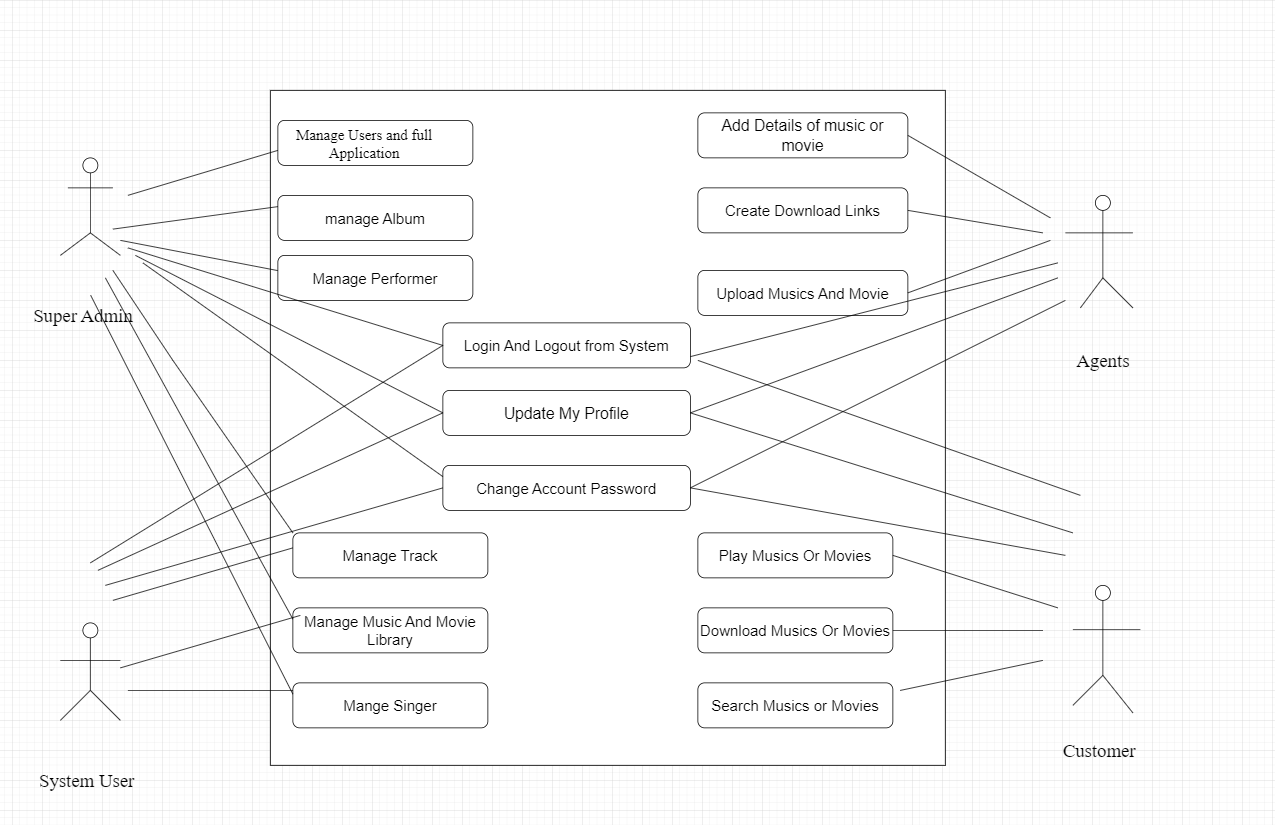

The diagram above was exported from draw.io. Its source (the exported page's mxGraphModel, read from the mxfile embedded in the PNG):
<mxGraphModel dx="2307" dy="1307" grid="1" gridSize="10" guides="1" tooltips="1" connect="1" arrows="1" fold="1" page="1" pageScale="1" pageWidth="850" pageHeight="1100" math="0" shadow="0">
  <root>
    <mxCell id="0" />
    <mxCell id="1" parent="0" />
    <mxCell id="1fPiJ8cLDrzBpV_Ts0Ir-1" value="" style="whiteSpace=wrap;html=1;aspect=fixed;" parent="1" vertex="1">
      <mxGeometry x="360" y="120" width="900" height="900" as="geometry" />
    </mxCell>
    <mxCell id="1fPiJ8cLDrzBpV_Ts0Ir-8" value="" style="endArrow=none;html=1;rounded=0;exitX=0.5;exitY=1;exitDx=0;exitDy=0;" parent="1" source="1fPiJ8cLDrzBpV_Ts0Ir-32" edge="1">
      <mxGeometry width="50" height="50" relative="1" as="geometry">
        <mxPoint x="120" y="860" as="sourcePoint" />
        <mxPoint x="120" y="920" as="targetPoint" />
        <Array as="points" />
      </mxGeometry>
    </mxCell>
    <mxCell id="1fPiJ8cLDrzBpV_Ts0Ir-14" value="" style="rounded=1;whiteSpace=wrap;html=1;" parent="1" vertex="1">
      <mxGeometry x="370" y="160" width="260" height="60" as="geometry" />
    </mxCell>
    <mxCell id="1fPiJ8cLDrzBpV_Ts0Ir-15" value="manage Album" style="rounded=1;whiteSpace=wrap;html=1;fontSize=20;" parent="1" vertex="1">
      <mxGeometry x="370" y="260" width="260" height="60" as="geometry" />
    </mxCell>
    <mxCell id="1fPiJ8cLDrzBpV_Ts0Ir-16" value="Manage Performer" style="rounded=1;whiteSpace=wrap;html=1;fontSize=20;" parent="1" vertex="1">
      <mxGeometry x="370" y="340" width="260" height="60" as="geometry" />
    </mxCell>
    <mxCell id="1fPiJ8cLDrzBpV_Ts0Ir-17" value="Upload Musics And Movie" style="rounded=1;whiteSpace=wrap;html=1;fontSize=20;" parent="1" vertex="1">
      <mxGeometry x="930" y="360" width="280" height="60" as="geometry" />
    </mxCell>
    <mxCell id="1fPiJ8cLDrzBpV_Ts0Ir-18" value="Create Download Links" style="rounded=1;whiteSpace=wrap;html=1;fontSize=20;" parent="1" vertex="1">
      <mxGeometry x="930" y="250" width="280" height="60" as="geometry" />
    </mxCell>
    <mxCell id="1fPiJ8cLDrzBpV_Ts0Ir-19" value="Add Details of music or &lt;br&gt;movie" style="rounded=1;whiteSpace=wrap;html=1;fontSize=21;" parent="1" vertex="1">
      <mxGeometry x="930" y="150" width="280" height="60" as="geometry" />
    </mxCell>
    <mxCell id="1fPiJ8cLDrzBpV_Ts0Ir-20" value="Update My Profile" style="rounded=1;whiteSpace=wrap;html=1;fontSize=21;" parent="1" vertex="1">
      <mxGeometry x="590" y="520" width="330" height="60" as="geometry" />
    </mxCell>
    <mxCell id="1fPiJ8cLDrzBpV_Ts0Ir-21" value="Login And Logout from System" style="rounded=1;whiteSpace=wrap;html=1;fontSize=20;" parent="1" vertex="1">
      <mxGeometry x="590" y="430" width="330" height="60" as="geometry" />
    </mxCell>
    <mxCell id="1fPiJ8cLDrzBpV_Ts0Ir-22" value="Change Account Password" style="rounded=1;whiteSpace=wrap;html=1;fontSize=20;" parent="1" vertex="1">
      <mxGeometry x="590" y="620" width="330" height="60" as="geometry" />
    </mxCell>
    <mxCell id="1fPiJ8cLDrzBpV_Ts0Ir-24" value="Manage Track" style="rounded=1;whiteSpace=wrap;html=1;fontSize=20;" parent="1" vertex="1">
      <mxGeometry x="390" y="710" width="260" height="60" as="geometry" />
    </mxCell>
    <mxCell id="1fPiJ8cLDrzBpV_Ts0Ir-25" value="Manage Music And Movie Library" style="rounded=1;whiteSpace=wrap;html=1;fontSize=20;" parent="1" vertex="1">
      <mxGeometry x="390" y="810" width="260" height="60" as="geometry" />
    </mxCell>
    <mxCell id="1fPiJ8cLDrzBpV_Ts0Ir-26" value="Mange Singer" style="rounded=1;whiteSpace=wrap;html=1;fontSize=20;" parent="1" vertex="1">
      <mxGeometry x="390" y="910" width="260" height="60" as="geometry" />
    </mxCell>
    <mxCell id="1fPiJ8cLDrzBpV_Ts0Ir-27" value="Play Musics Or Movies" style="rounded=1;whiteSpace=wrap;html=1;fontSize=20;" parent="1" vertex="1">
      <mxGeometry x="930" y="710" width="260" height="60" as="geometry" />
    </mxCell>
    <mxCell id="1fPiJ8cLDrzBpV_Ts0Ir-28" value="Download Musics Or Movies" style="rounded=1;whiteSpace=wrap;html=1;fontSize=20;" parent="1" vertex="1">
      <mxGeometry x="930" y="810" width="260" height="60" as="geometry" />
    </mxCell>
    <mxCell id="1fPiJ8cLDrzBpV_Ts0Ir-29" value="Search Musics or Movies" style="rounded=1;whiteSpace=wrap;html=1;fontSize=20;" parent="1" vertex="1">
      <mxGeometry x="930" y="910" width="260" height="60" as="geometry" />
    </mxCell>
    <mxCell id="1fPiJ8cLDrzBpV_Ts0Ir-32" value="" style="ellipse;whiteSpace=wrap;html=1;aspect=fixed;" parent="1" vertex="1">
      <mxGeometry x="110" y="830" width="20" height="20" as="geometry" />
    </mxCell>
    <mxCell id="1fPiJ8cLDrzBpV_Ts0Ir-38" value="" style="endArrow=none;html=1;rounded=0;" parent="1" edge="1">
      <mxGeometry width="50" height="50" relative="1" as="geometry">
        <mxPoint x="120" y="920" as="sourcePoint" />
        <mxPoint x="80" y="960" as="targetPoint" />
        <Array as="points" />
      </mxGeometry>
    </mxCell>
    <mxCell id="1fPiJ8cLDrzBpV_Ts0Ir-39" value="" style="endArrow=none;html=1;rounded=0;" parent="1" edge="1">
      <mxGeometry width="50" height="50" relative="1" as="geometry">
        <mxPoint x="120" y="920" as="sourcePoint" />
        <mxPoint x="160" y="960" as="targetPoint" />
        <Array as="points">
          <mxPoint x="160" y="960" />
        </Array>
      </mxGeometry>
    </mxCell>
    <mxCell id="1fPiJ8cLDrzBpV_Ts0Ir-40" value="" style="endArrow=none;html=1;rounded=0;" parent="1" edge="1">
      <mxGeometry width="50" height="50" relative="1" as="geometry">
        <mxPoint x="160" y="880" as="sourcePoint" />
        <mxPoint x="80" y="880" as="targetPoint" />
        <Array as="points">
          <mxPoint x="160" y="880" />
        </Array>
      </mxGeometry>
    </mxCell>
    <mxCell id="1fPiJ8cLDrzBpV_Ts0Ir-41" value="" style="ellipse;whiteSpace=wrap;html=1;aspect=fixed;" parent="1" vertex="1">
      <mxGeometry x="110" y="210" width="20" height="20" as="geometry" />
    </mxCell>
    <mxCell id="1fPiJ8cLDrzBpV_Ts0Ir-42" value="" style="endArrow=none;html=1;rounded=0;" parent="1" edge="1">
      <mxGeometry width="50" height="50" relative="1" as="geometry">
        <mxPoint x="150" y="250" as="sourcePoint" />
        <mxPoint x="90" y="250" as="targetPoint" />
        <Array as="points">
          <mxPoint x="90" y="250" />
        </Array>
      </mxGeometry>
    </mxCell>
    <mxCell id="1fPiJ8cLDrzBpV_Ts0Ir-43" value="" style="endArrow=none;html=1;rounded=0;entryX=0.5;entryY=1;entryDx=0;entryDy=0;" parent="1" target="1fPiJ8cLDrzBpV_Ts0Ir-41" edge="1">
      <mxGeometry width="50" height="50" relative="1" as="geometry">
        <mxPoint x="120" y="310" as="sourcePoint" />
        <mxPoint x="100" y="260" as="targetPoint" />
        <Array as="points" />
      </mxGeometry>
    </mxCell>
    <mxCell id="1fPiJ8cLDrzBpV_Ts0Ir-44" value="" style="endArrow=none;html=1;rounded=0;" parent="1" edge="1">
      <mxGeometry width="50" height="50" relative="1" as="geometry">
        <mxPoint x="80" y="340" as="sourcePoint" />
        <mxPoint x="120" y="310" as="targetPoint" />
        <Array as="points" />
      </mxGeometry>
    </mxCell>
    <mxCell id="1fPiJ8cLDrzBpV_Ts0Ir-45" value="" style="endArrow=none;html=1;rounded=0;" parent="1" edge="1">
      <mxGeometry width="50" height="50" relative="1" as="geometry">
        <mxPoint x="160" y="340" as="sourcePoint" />
        <mxPoint x="120" y="310" as="targetPoint" />
        <Array as="points" />
      </mxGeometry>
    </mxCell>
    <mxCell id="1fPiJ8cLDrzBpV_Ts0Ir-46" value="Manage Users and full&lt;br style=&quot;font-size: 20px;&quot;&gt;Application" style="text;html=1;resizable=0;autosize=1;align=center;verticalAlign=middle;points=[];fillColor=none;strokeColor=none;rounded=0;perimeterSpacing=34;strokeWidth=13;fontFamily=Times New Roman;fontSize=20;" parent="1" vertex="1">
      <mxGeometry x="380" y="160" width="210" height="60" as="geometry" />
    </mxCell>
    <mxCell id="1fPiJ8cLDrzBpV_Ts0Ir-48" value="&lt;font style=&quot;font-size: 25px;&quot;&gt;Super Admin&lt;/font&gt;" style="text;html=1;resizable=0;autosize=1;align=center;verticalAlign=middle;points=[];fillColor=none;strokeColor=none;rounded=0;strokeWidth=13;fontFamily=Times New Roman;fontSize=20;" parent="1" vertex="1">
      <mxGeometry x="30" y="400" width="160" height="40" as="geometry" />
    </mxCell>
    <mxCell id="1fPiJ8cLDrzBpV_Ts0Ir-49" value="System User" style="text;html=1;resizable=0;autosize=1;align=center;verticalAlign=middle;points=[];fillColor=none;strokeColor=none;rounded=0;strokeWidth=13;fontFamily=Times New Roman;fontSize=25;" parent="1" vertex="1">
      <mxGeometry x="40" y="1020" width="150" height="40" as="geometry" />
    </mxCell>
    <mxCell id="1fPiJ8cLDrzBpV_Ts0Ir-50" value="" style="endArrow=none;html=1;rounded=0;fontFamily=Times New Roman;fontSize=25;" parent="1" edge="1">
      <mxGeometry width="50" height="50" relative="1" as="geometry">
        <mxPoint x="170" y="260" as="sourcePoint" />
        <mxPoint x="370" y="200" as="targetPoint" />
      </mxGeometry>
    </mxCell>
    <mxCell id="1fPiJ8cLDrzBpV_Ts0Ir-51" value="" style="endArrow=none;html=1;rounded=0;fontFamily=Times New Roman;fontSize=25;" parent="1" edge="1">
      <mxGeometry width="50" height="50" relative="1" as="geometry">
        <mxPoint x="150" y="305" as="sourcePoint" />
        <mxPoint x="370" y="275" as="targetPoint" />
      </mxGeometry>
    </mxCell>
    <mxCell id="1fPiJ8cLDrzBpV_Ts0Ir-52" value="" style="endArrow=none;html=1;rounded=0;fontFamily=Times New Roman;fontSize=25;entryX=0.011;entryY=0.267;entryDx=0;entryDy=0;entryPerimeter=0;" parent="1" target="1fPiJ8cLDrzBpV_Ts0Ir-1" edge="1">
      <mxGeometry width="50" height="50" relative="1" as="geometry">
        <mxPoint x="160" y="320" as="sourcePoint" />
        <mxPoint x="380" y="290" as="targetPoint" />
      </mxGeometry>
    </mxCell>
    <mxCell id="1fPiJ8cLDrzBpV_Ts0Ir-53" value="" style="endArrow=none;html=1;rounded=0;fontFamily=Times New Roman;fontSize=25;entryX=0.256;entryY=0.378;entryDx=0;entryDy=0;entryPerimeter=0;" parent="1" target="1fPiJ8cLDrzBpV_Ts0Ir-1" edge="1">
      <mxGeometry width="50" height="50" relative="1" as="geometry">
        <mxPoint x="170" y="330" as="sourcePoint" />
        <mxPoint x="379.9000000000001" y="370.29999999999995" as="targetPoint" />
      </mxGeometry>
    </mxCell>
    <mxCell id="1fPiJ8cLDrzBpV_Ts0Ir-54" value="" style="endArrow=none;html=1;rounded=0;fontFamily=Times New Roman;fontSize=25;entryX=0;entryY=0.5;entryDx=0;entryDy=0;" parent="1" target="1fPiJ8cLDrzBpV_Ts0Ir-20" edge="1">
      <mxGeometry width="50" height="50" relative="1" as="geometry">
        <mxPoint x="180" y="340" as="sourcePoint" />
        <mxPoint x="600.4000000000001" y="470.20000000000005" as="targetPoint" />
      </mxGeometry>
    </mxCell>
    <mxCell id="1fPiJ8cLDrzBpV_Ts0Ir-55" value="" style="endArrow=none;html=1;rounded=0;fontFamily=Times New Roman;fontSize=25;entryX=0;entryY=0.25;entryDx=0;entryDy=0;" parent="1" target="1fPiJ8cLDrzBpV_Ts0Ir-22" edge="1">
      <mxGeometry width="50" height="50" relative="1" as="geometry">
        <mxPoint x="190" y="350" as="sourcePoint" />
        <mxPoint x="600" y="560" as="targetPoint" />
      </mxGeometry>
    </mxCell>
    <mxCell id="1fPiJ8cLDrzBpV_Ts0Ir-56" value="" style="endArrow=none;html=1;rounded=0;fontFamily=Times New Roman;fontSize=25;entryX=0;entryY=0;entryDx=0;entryDy=0;" parent="1" target="1fPiJ8cLDrzBpV_Ts0Ir-24" edge="1">
      <mxGeometry width="50" height="50" relative="1" as="geometry">
        <mxPoint x="150" y="360" as="sourcePoint" />
        <mxPoint x="600" y="645" as="targetPoint" />
        <Array as="points">
          <mxPoint x="230" y="480" />
        </Array>
      </mxGeometry>
    </mxCell>
    <mxCell id="1fPiJ8cLDrzBpV_Ts0Ir-58" value="" style="endArrow=none;html=1;rounded=0;fontFamily=Times New Roman;fontSize=25;entryX=0;entryY=0.25;entryDx=0;entryDy=0;" parent="1" target="1fPiJ8cLDrzBpV_Ts0Ir-25" edge="1">
      <mxGeometry width="50" height="50" relative="1" as="geometry">
        <mxPoint x="140" y="370" as="sourcePoint" />
        <mxPoint x="400" y="720" as="targetPoint" />
      </mxGeometry>
    </mxCell>
    <mxCell id="1fPiJ8cLDrzBpV_Ts0Ir-59" value="" style="endArrow=none;html=1;rounded=0;fontFamily=Times New Roman;fontSize=25;entryX=0;entryY=0.25;entryDx=0;entryDy=0;exitX=0.565;exitY=-0.17;exitDx=0;exitDy=0;exitPerimeter=0;" parent="1" source="1fPiJ8cLDrzBpV_Ts0Ir-48" target="1fPiJ8cLDrzBpV_Ts0Ir-26" edge="1">
      <mxGeometry width="50" height="50" relative="1" as="geometry">
        <mxPoint x="170" y="380" as="sourcePoint" />
        <mxPoint x="400" y="835" as="targetPoint" />
      </mxGeometry>
    </mxCell>
    <mxCell id="1fPiJ8cLDrzBpV_Ts0Ir-60" value="" style="endArrow=none;html=1;rounded=0;fontFamily=Times New Roman;fontSize=25;" parent="1" edge="1">
      <mxGeometry width="50" height="50" relative="1" as="geometry">
        <mxPoint x="120" y="750" as="sourcePoint" />
        <mxPoint x="590" y="460" as="targetPoint" />
      </mxGeometry>
    </mxCell>
    <mxCell id="1fPiJ8cLDrzBpV_Ts0Ir-61" value="" style="endArrow=none;html=1;rounded=0;fontFamily=Times New Roman;fontSize=25;" parent="1" edge="1">
      <mxGeometry width="50" height="50" relative="1" as="geometry">
        <mxPoint x="130" y="760" as="sourcePoint" />
        <mxPoint x="590" y="550" as="targetPoint" />
      </mxGeometry>
    </mxCell>
    <mxCell id="1fPiJ8cLDrzBpV_Ts0Ir-62" value="" style="endArrow=none;html=1;rounded=0;fontFamily=Times New Roman;fontSize=25;entryX=0;entryY=0.5;entryDx=0;entryDy=0;" parent="1" target="1fPiJ8cLDrzBpV_Ts0Ir-22" edge="1">
      <mxGeometry width="50" height="50" relative="1" as="geometry">
        <mxPoint x="140" y="780" as="sourcePoint" />
        <mxPoint x="610" y="480" as="targetPoint" />
      </mxGeometry>
    </mxCell>
    <mxCell id="1fPiJ8cLDrzBpV_Ts0Ir-63" value="" style="endArrow=none;html=1;rounded=0;fontFamily=Times New Roman;fontSize=25;" parent="1" edge="1">
      <mxGeometry width="50" height="50" relative="1" as="geometry">
        <mxPoint x="150" y="800" as="sourcePoint" />
        <mxPoint x="390" y="730" as="targetPoint" />
      </mxGeometry>
    </mxCell>
    <mxCell id="1fPiJ8cLDrzBpV_Ts0Ir-64" value="" style="endArrow=none;html=1;rounded=0;fontFamily=Times New Roman;fontSize=25;" parent="1" edge="1">
      <mxGeometry width="50" height="50" relative="1" as="geometry">
        <mxPoint x="160" y="890" as="sourcePoint" />
        <mxPoint x="400" y="820" as="targetPoint" />
      </mxGeometry>
    </mxCell>
    <mxCell id="1fPiJ8cLDrzBpV_Ts0Ir-66" value="" style="endArrow=none;html=1;rounded=0;fontFamily=Times New Roman;fontSize=25;" parent="1" edge="1">
      <mxGeometry width="50" height="50" relative="1" as="geometry">
        <mxPoint x="170" y="920" as="sourcePoint" />
        <mxPoint x="390" y="920" as="targetPoint" />
      </mxGeometry>
    </mxCell>
    <mxCell id="1fPiJ8cLDrzBpV_Ts0Ir-69" value="" style="ellipse;whiteSpace=wrap;html=1;aspect=fixed;" parent="1" vertex="1">
      <mxGeometry x="1460" y="260" width="20" height="20" as="geometry" />
    </mxCell>
    <mxCell id="1fPiJ8cLDrzBpV_Ts0Ir-74" value="" style="endArrow=none;html=1;rounded=0;fontFamily=Times New Roman;fontSize=25;entryX=0.5;entryY=1;entryDx=0;entryDy=0;" parent="1" target="1fPiJ8cLDrzBpV_Ts0Ir-69" edge="1">
      <mxGeometry width="50" height="50" relative="1" as="geometry">
        <mxPoint x="1470" y="370" as="sourcePoint" />
        <mxPoint x="730" y="500" as="targetPoint" />
      </mxGeometry>
    </mxCell>
    <mxCell id="1fPiJ8cLDrzBpV_Ts0Ir-75" value="" style="endArrow=none;html=1;rounded=0;fontFamily=Times New Roman;fontSize=25;" parent="1" edge="1">
      <mxGeometry width="50" height="50" relative="1" as="geometry">
        <mxPoint x="1440" y="410" as="sourcePoint" />
        <mxPoint x="1470" y="370" as="targetPoint" />
      </mxGeometry>
    </mxCell>
    <mxCell id="1fPiJ8cLDrzBpV_Ts0Ir-76" value="" style="endArrow=none;html=1;rounded=0;fontFamily=Times New Roman;fontSize=25;" parent="1" edge="1">
      <mxGeometry width="50" height="50" relative="1" as="geometry">
        <mxPoint x="1510" y="410" as="sourcePoint" />
        <mxPoint x="1470" y="370" as="targetPoint" />
      </mxGeometry>
    </mxCell>
    <mxCell id="1fPiJ8cLDrzBpV_Ts0Ir-77" value="" style="endArrow=none;html=1;rounded=0;fontFamily=Times New Roman;fontSize=25;" parent="1" edge="1">
      <mxGeometry width="50" height="50" relative="1" as="geometry">
        <mxPoint x="1420" y="310" as="sourcePoint" />
        <mxPoint x="1510" y="310" as="targetPoint" />
      </mxGeometry>
    </mxCell>
    <mxCell id="1fPiJ8cLDrzBpV_Ts0Ir-78" value="" style="ellipse;whiteSpace=wrap;html=1;aspect=fixed;" parent="1" vertex="1">
      <mxGeometry x="1460" y="780" width="20" height="20" as="geometry" />
    </mxCell>
    <mxCell id="1fPiJ8cLDrzBpV_Ts0Ir-79" value="" style="endArrow=none;html=1;rounded=0;fontFamily=Times New Roman;fontSize=25;" parent="1" edge="1">
      <mxGeometry width="50" height="50" relative="1" as="geometry">
        <mxPoint x="1430" y="839.09" as="sourcePoint" />
        <mxPoint x="1520" y="839.09" as="targetPoint" />
      </mxGeometry>
    </mxCell>
    <mxCell id="1fPiJ8cLDrzBpV_Ts0Ir-80" value="" style="endArrow=none;html=1;rounded=0;fontFamily=Times New Roman;fontSize=25;entryX=0.5;entryY=1;entryDx=0;entryDy=0;" parent="1" target="1fPiJ8cLDrzBpV_Ts0Ir-78" edge="1">
      <mxGeometry width="50" height="50" relative="1" as="geometry">
        <mxPoint x="1470" y="900" as="sourcePoint" />
        <mxPoint x="1470" y="810" as="targetPoint" />
      </mxGeometry>
    </mxCell>
    <mxCell id="1fPiJ8cLDrzBpV_Ts0Ir-82" value="" style="endArrow=none;html=1;rounded=0;fontFamily=Times New Roman;fontSize=25;" parent="1" edge="1">
      <mxGeometry width="50" height="50" relative="1" as="geometry">
        <mxPoint x="1430" y="940" as="sourcePoint" />
        <mxPoint x="1470" y="900" as="targetPoint" />
      </mxGeometry>
    </mxCell>
    <mxCell id="1fPiJ8cLDrzBpV_Ts0Ir-83" value="" style="endArrow=none;html=1;rounded=0;fontFamily=Times New Roman;fontSize=25;" parent="1" edge="1">
      <mxGeometry width="50" height="50" relative="1" as="geometry">
        <mxPoint x="1510" y="950" as="sourcePoint" />
        <mxPoint x="1470" y="900" as="targetPoint" />
      </mxGeometry>
    </mxCell>
    <mxCell id="1fPiJ8cLDrzBpV_Ts0Ir-84" value="Agents" style="text;html=1;resizable=0;autosize=1;align=center;verticalAlign=middle;points=[];fillColor=none;strokeColor=none;rounded=0;strokeWidth=13;fontFamily=Times New Roman;fontSize=25;" parent="1" vertex="1">
      <mxGeometry x="1425" y="460" width="90" height="40" as="geometry" />
    </mxCell>
    <mxCell id="1fPiJ8cLDrzBpV_Ts0Ir-85" value="Customer" style="text;html=1;resizable=0;autosize=1;align=center;verticalAlign=middle;points=[];fillColor=none;strokeColor=none;rounded=0;strokeWidth=13;fontFamily=Times New Roman;fontSize=25;" parent="1" vertex="1">
      <mxGeometry x="1405" y="980" width="120" height="40" as="geometry" />
    </mxCell>
    <mxCell id="1fPiJ8cLDrzBpV_Ts0Ir-86" value="" style="endArrow=none;html=1;rounded=0;fontFamily=Times New Roman;fontSize=25;entryX=1;entryY=0.5;entryDx=0;entryDy=0;" parent="1" target="1fPiJ8cLDrzBpV_Ts0Ir-19" edge="1">
      <mxGeometry width="50" height="50" relative="1" as="geometry">
        <mxPoint x="1400" y="290" as="sourcePoint" />
        <mxPoint x="1480" y="290" as="targetPoint" />
      </mxGeometry>
    </mxCell>
    <mxCell id="1fPiJ8cLDrzBpV_Ts0Ir-87" value="" style="endArrow=none;html=1;rounded=0;fontFamily=Times New Roman;fontSize=25;entryX=1;entryY=0.5;entryDx=0;entryDy=0;" parent="1" target="1fPiJ8cLDrzBpV_Ts0Ir-18" edge="1">
      <mxGeometry width="50" height="50" relative="1" as="geometry">
        <mxPoint x="1390" y="310" as="sourcePoint" />
        <mxPoint x="1220" y="190" as="targetPoint" />
      </mxGeometry>
    </mxCell>
    <mxCell id="1fPiJ8cLDrzBpV_Ts0Ir-88" value="" style="endArrow=none;html=1;rounded=0;fontFamily=Times New Roman;fontSize=25;entryX=1;entryY=0.5;entryDx=0;entryDy=0;" parent="1" target="1fPiJ8cLDrzBpV_Ts0Ir-17" edge="1">
      <mxGeometry width="50" height="50" relative="1" as="geometry">
        <mxPoint x="1400" y="320" as="sourcePoint" />
        <mxPoint x="1220" y="290" as="targetPoint" />
      </mxGeometry>
    </mxCell>
    <mxCell id="1fPiJ8cLDrzBpV_Ts0Ir-89" value="" style="endArrow=none;html=1;rounded=0;fontFamily=Times New Roman;fontSize=25;entryX=1;entryY=0.5;entryDx=0;entryDy=0;" parent="1" target="1fPiJ8cLDrzBpV_Ts0Ir-20" edge="1">
      <mxGeometry width="50" height="50" relative="1" as="geometry">
        <mxPoint x="1410" y="370" as="sourcePoint" />
        <mxPoint x="1220" y="400" as="targetPoint" />
      </mxGeometry>
    </mxCell>
    <mxCell id="1fPiJ8cLDrzBpV_Ts0Ir-92" value="" style="endArrow=none;html=1;rounded=0;fontFamily=Times New Roman;fontSize=25;entryX=1;entryY=0.5;entryDx=0;entryDy=0;" parent="1" target="1fPiJ8cLDrzBpV_Ts0Ir-22" edge="1">
      <mxGeometry width="50" height="50" relative="1" as="geometry">
        <mxPoint x="1420" y="400" as="sourcePoint" />
        <mxPoint x="1199.8000000000002" y="859.8999999999999" as="targetPoint" />
      </mxGeometry>
    </mxCell>
    <mxCell id="1fPiJ8cLDrzBpV_Ts0Ir-94" value="" style="endArrow=none;html=1;rounded=0;fontFamily=Times New Roman;fontSize=25;entryX=1;entryY=0.75;entryDx=0;entryDy=0;" parent="1" target="1fPiJ8cLDrzBpV_Ts0Ir-21" edge="1">
      <mxGeometry width="50" height="50" relative="1" as="geometry">
        <mxPoint x="1410" y="350" as="sourcePoint" />
        <mxPoint x="930" y="560" as="targetPoint" />
      </mxGeometry>
    </mxCell>
    <mxCell id="1fPiJ8cLDrzBpV_Ts0Ir-95" value="" style="endArrow=none;html=1;rounded=0;fontFamily=Times New Roman;fontSize=25;entryX=1;entryY=0.5;entryDx=0;entryDy=0;" parent="1" target="1fPiJ8cLDrzBpV_Ts0Ir-27" edge="1">
      <mxGeometry width="50" height="50" relative="1" as="geometry">
        <mxPoint x="1410" y="810" as="sourcePoint" />
        <mxPoint x="1230" y="780" as="targetPoint" />
      </mxGeometry>
    </mxCell>
    <mxCell id="1fPiJ8cLDrzBpV_Ts0Ir-97" value="" style="endArrow=none;html=1;rounded=0;fontFamily=Times New Roman;fontSize=25;entryX=1;entryY=0.5;entryDx=0;entryDy=0;" parent="1" target="1fPiJ8cLDrzBpV_Ts0Ir-28" edge="1">
      <mxGeometry width="50" height="50" relative="1" as="geometry">
        <mxPoint x="1390" y="840" as="sourcePoint" />
        <mxPoint x="1200" y="750" as="targetPoint" />
      </mxGeometry>
    </mxCell>
    <mxCell id="1fPiJ8cLDrzBpV_Ts0Ir-98" value="" style="endArrow=none;html=1;rounded=0;fontFamily=Times New Roman;fontSize=25;entryX=0.933;entryY=0.889;entryDx=0;entryDy=0;entryPerimeter=0;" parent="1" target="1fPiJ8cLDrzBpV_Ts0Ir-1" edge="1">
      <mxGeometry width="50" height="50" relative="1" as="geometry">
        <mxPoint x="1390" y="880" as="sourcePoint" />
        <mxPoint x="1200" y="850" as="targetPoint" />
      </mxGeometry>
    </mxCell>
    <mxCell id="1fPiJ8cLDrzBpV_Ts0Ir-99" value="" style="endArrow=none;html=1;rounded=0;fontFamily=Times New Roman;fontSize=25;entryX=1;entryY=0.5;entryDx=0;entryDy=0;" parent="1" target="1fPiJ8cLDrzBpV_Ts0Ir-22" edge="1">
      <mxGeometry width="50" height="50" relative="1" as="geometry">
        <mxPoint x="1420" y="740" as="sourcePoint" />
        <mxPoint x="930" y="480" as="targetPoint" />
      </mxGeometry>
    </mxCell>
    <mxCell id="1fPiJ8cLDrzBpV_Ts0Ir-100" value="" style="endArrow=none;html=1;rounded=0;fontFamily=Times New Roman;fontSize=25;" parent="1" edge="1">
      <mxGeometry width="50" height="50" relative="1" as="geometry">
        <mxPoint x="1430" y="710" as="sourcePoint" />
        <mxPoint x="920" y="550" as="targetPoint" />
      </mxGeometry>
    </mxCell>
    <mxCell id="1fPiJ8cLDrzBpV_Ts0Ir-101" value="" style="endArrow=none;html=1;rounded=0;fontFamily=Times New Roman;fontSize=25;" parent="1" edge="1">
      <mxGeometry width="50" height="50" relative="1" as="geometry">
        <mxPoint x="1440" y="660" as="sourcePoint" />
        <mxPoint x="930" y="480" as="targetPoint" />
      </mxGeometry>
    </mxCell>
  </root>
</mxGraphModel>